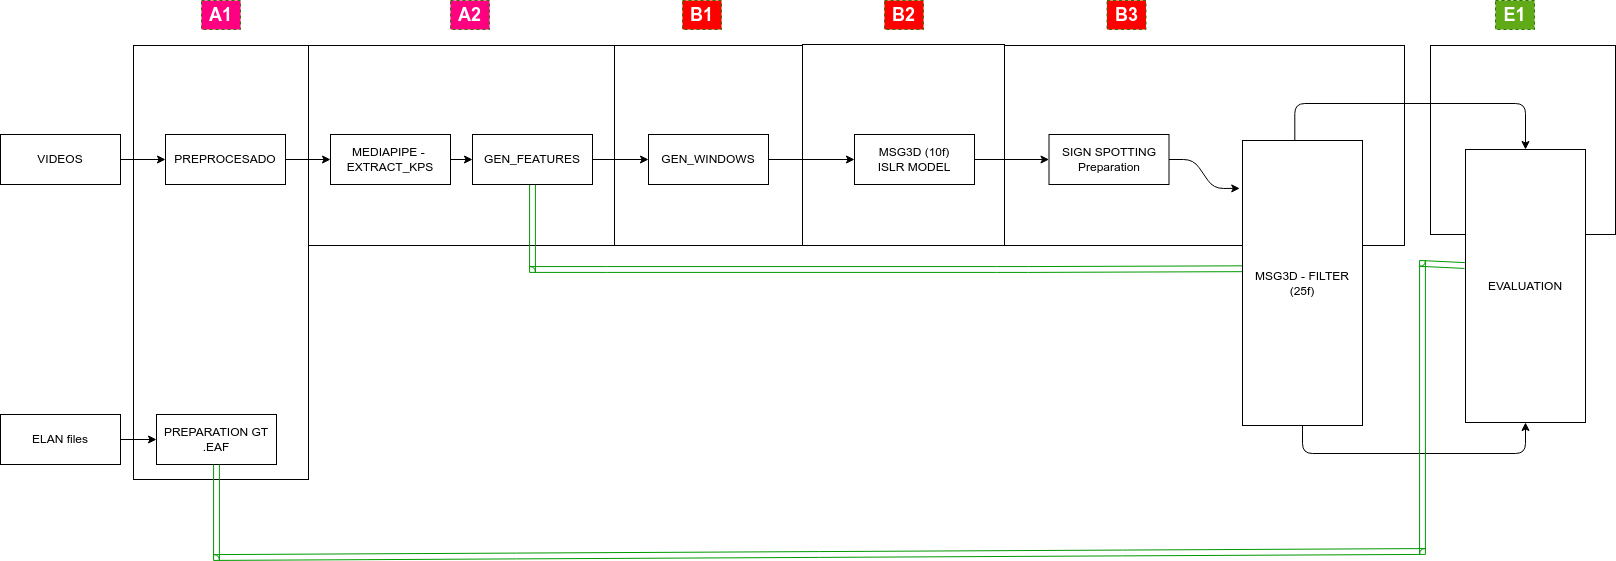

The diagram above was exported from draw.io. Its source (the exported page's mxGraphModel, read from the mxfile embedded in the PNG):
<mxGraphModel dx="2516" dy="823" grid="0" gridSize="10" guides="1" tooltips="1" connect="1" arrows="1" fold="1" page="0" pageScale="1" pageWidth="827" pageHeight="1169" background="none" math="0" shadow="0">
  <root>
    <mxCell id="0" />
    <mxCell id="1" parent="0" />
    <mxCell id="133" value="" style="rounded=0;whiteSpace=wrap;html=1;fontSize=9;" parent="1" vertex="1">
      <mxGeometry x="1225" y="270" width="185" height="189" as="geometry" />
    </mxCell>
    <mxCell id="88" value="" style="rounded=0;whiteSpace=wrap;html=1;fontSize=9;" parent="1" vertex="1">
      <mxGeometry x="409" y="270" width="188" height="200" as="geometry" />
    </mxCell>
    <mxCell id="89" value="" style="rounded=0;whiteSpace=wrap;html=1;fontSize=9;" parent="1" vertex="1">
      <mxGeometry x="597" y="269" width="202" height="201" as="geometry" />
    </mxCell>
    <mxCell id="92" value="" style="rounded=0;whiteSpace=wrap;html=1;fontSize=9;" parent="1" vertex="1">
      <mxGeometry x="799" y="270" width="400" height="200" as="geometry" />
    </mxCell>
    <mxCell id="86" value="" style="rounded=0;whiteSpace=wrap;html=1;fontSize=9;" parent="1" vertex="1">
      <mxGeometry x="103" y="270" width="306" height="200" as="geometry" />
    </mxCell>
    <mxCell id="84" value="" style="rounded=0;whiteSpace=wrap;html=1;fontSize=9;" parent="1" vertex="1">
      <mxGeometry x="-72" y="270" width="175" height="434" as="geometry" />
    </mxCell>
    <mxCell id="50" style="edgeStyle=none;html=1;entryX=0;entryY=0.5;entryDx=0;entryDy=0;fontSize=8;rounded=0;" parent="1" source="3" target="21" edge="1">
      <mxGeometry relative="1" as="geometry" />
    </mxCell>
    <mxCell id="3" value="GEN_WINDOWS" style="rounded=0;whiteSpace=wrap;html=1;" parent="1" vertex="1">
      <mxGeometry x="443" y="359" width="120" height="50" as="geometry" />
    </mxCell>
    <mxCell id="51" style="html=1;fontSize=8;rounded=0;entryX=0;entryY=0.5;entryDx=0;entryDy=0;exitX=1;exitY=0.5;exitDx=0;exitDy=0;" parent="1" source="21" target="79" edge="1">
      <mxGeometry relative="1" as="geometry">
        <mxPoint x="1085" y="384" as="targetPoint" />
        <mxPoint x="1044" y="384" as="sourcePoint" />
      </mxGeometry>
    </mxCell>
    <mxCell id="21" value="MSG3D (10f)&lt;br&gt;ISLR MODEL" style="rounded=0;whiteSpace=wrap;html=1;" parent="1" vertex="1">
      <mxGeometry x="649" y="359" width="120" height="50" as="geometry" />
    </mxCell>
    <mxCell id="49" style="edgeStyle=none;html=1;entryX=0;entryY=0.5;entryDx=0;entryDy=0;fontSize=8;rounded=0;" parent="1" source="40" target="3" edge="1">
      <mxGeometry relative="1" as="geometry" />
    </mxCell>
    <mxCell id="131" style="edgeStyle=none;html=1;shape=link;width=-5.833333333333333;entryX=-0.002;entryY=0.45;entryDx=0;entryDy=0;entryPerimeter=0;strokeColor=#009900;" parent="1" source="40" target="115" edge="1">
      <mxGeometry relative="1" as="geometry">
        <mxPoint x="964" y="494" as="targetPoint" />
        <Array as="points">
          <mxPoint x="327" y="494" />
          <mxPoint x="401" y="494" />
          <mxPoint x="791" y="494" />
          <mxPoint x="823" y="494" />
        </Array>
      </mxGeometry>
    </mxCell>
    <mxCell id="40" value="GEN_FEATURES" style="rounded=0;whiteSpace=wrap;html=1;" parent="1" vertex="1">
      <mxGeometry x="267" y="359" width="120" height="50" as="geometry" />
    </mxCell>
    <mxCell id="59" style="edgeStyle=none;html=1;fontSize=18;" parent="1" source="45" target="57" edge="1">
      <mxGeometry relative="1" as="geometry" />
    </mxCell>
    <mxCell id="45" value="VIDEOS" style="rounded=0;whiteSpace=wrap;html=1;" parent="1" vertex="1">
      <mxGeometry x="-205" y="359" width="120" height="50" as="geometry" />
    </mxCell>
    <mxCell id="48" style="edgeStyle=none;html=1;entryX=0;entryY=0.5;entryDx=0;entryDy=0;fontSize=8;rounded=0;" parent="1" source="46" target="40" edge="1">
      <mxGeometry relative="1" as="geometry" />
    </mxCell>
    <mxCell id="46" value="MEDIAPIPE -&amp;nbsp;&lt;br&gt;EXTRACT_KPS" style="rounded=0;whiteSpace=wrap;html=1;" parent="1" vertex="1">
      <mxGeometry x="125" y="359" width="120" height="50" as="geometry" />
    </mxCell>
    <mxCell id="124" style="edgeStyle=none;html=1;" parent="1" source="57" target="46" edge="1">
      <mxGeometry relative="1" as="geometry" />
    </mxCell>
    <mxCell id="57" value="PREPROCESADO" style="rounded=0;whiteSpace=wrap;html=1;" parent="1" vertex="1">
      <mxGeometry x="-40" y="359" width="120" height="50" as="geometry" />
    </mxCell>
    <mxCell id="81" style="edgeStyle=none;html=1;entryX=-0.023;entryY=0.168;entryDx=0;entryDy=0;entryPerimeter=0;" parent="1" source="79" target="115" edge="1">
      <mxGeometry relative="1" as="geometry">
        <mxPoint x="1342" y="384" as="targetPoint" />
        <Array as="points">
          <mxPoint x="988" y="384" />
          <mxPoint x="1008" y="413" />
        </Array>
      </mxGeometry>
    </mxCell>
    <mxCell id="79" value="SIGN SPOTTING&lt;br&gt;Preparation" style="rounded=0;whiteSpace=wrap;html=1;" parent="1" vertex="1">
      <mxGeometry x="843.5" y="359" width="120" height="50" as="geometry" />
    </mxCell>
    <mxCell id="94" value="&lt;span style=&quot;font-size: 18px&quot;&gt;&lt;b&gt;A1&lt;/b&gt;&lt;/span&gt;" style="rounded=0;whiteSpace=wrap;html=1;dashed=1;fontSize=8;fillColor=#FF0080;fontColor=#ffffff;strokeColor=#2D7600;align=center;" parent="1" vertex="1">
      <mxGeometry x="-4" y="225" width="39" height="29" as="geometry" />
    </mxCell>
    <mxCell id="96" value="&lt;span style=&quot;font-size: 18px&quot;&gt;&lt;b&gt;A2&lt;/b&gt;&lt;/span&gt;" style="rounded=0;whiteSpace=wrap;html=1;dashed=1;fontSize=8;fillColor=#FF0080;fontColor=#ffffff;strokeColor=#2D7600;align=center;" parent="1" vertex="1">
      <mxGeometry x="245" y="225" width="39" height="29" as="geometry" />
    </mxCell>
    <mxCell id="97" value="&lt;span style=&quot;font-size: 18px&quot;&gt;&lt;b&gt;B1&lt;/b&gt;&lt;/span&gt;" style="rounded=0;whiteSpace=wrap;html=1;dashed=1;fontSize=8;fillColor=#FF0000;fontColor=#ffffff;strokeColor=#2D7600;align=center;" parent="1" vertex="1">
      <mxGeometry x="477" y="225" width="39" height="29" as="geometry" />
    </mxCell>
    <mxCell id="99" value="&lt;span style=&quot;font-size: 18px&quot;&gt;&lt;b&gt;B2&lt;/b&gt;&lt;/span&gt;" style="rounded=0;whiteSpace=wrap;html=1;dashed=1;fontSize=8;fillColor=#FF0000;fontColor=#ffffff;strokeColor=#2D7600;align=center;" parent="1" vertex="1">
      <mxGeometry x="679" y="225" width="39" height="29" as="geometry" />
    </mxCell>
    <mxCell id="100" value="&lt;span style=&quot;font-size: 18px&quot;&gt;&lt;b&gt;B3&lt;/b&gt;&lt;/span&gt;" style="rounded=0;whiteSpace=wrap;html=1;dashed=1;fontSize=8;fillColor=#FF0000;fontColor=#ffffff;strokeColor=#2D7600;align=center;" parent="1" vertex="1">
      <mxGeometry x="901.5" y="225" width="39" height="29" as="geometry" />
    </mxCell>
    <mxCell id="138" style="html=1;entryX=0.5;entryY=0;entryDx=0;entryDy=0;exitX=0.436;exitY=0;exitDx=0;exitDy=0;edgeStyle=orthogonalEdgeStyle;exitPerimeter=0;" parent="1" source="115" target="146" edge="1">
      <mxGeometry relative="1" as="geometry">
        <Array as="points">
          <mxPoint x="1089" y="328" />
          <mxPoint x="1320" y="328" />
        </Array>
      </mxGeometry>
    </mxCell>
    <mxCell id="140" style="edgeStyle=orthogonalEdgeStyle;html=1;entryX=0.5;entryY=1;entryDx=0;entryDy=0;startArrow=none;exitX=0.5;exitY=1;exitDx=0;exitDy=0;" parent="1" source="115" target="146" edge="1">
      <mxGeometry relative="1" as="geometry">
        <Array as="points">
          <mxPoint x="1097" y="678" />
          <mxPoint x="1320" y="678" />
        </Array>
      </mxGeometry>
    </mxCell>
    <mxCell id="115" value="MSG3D - FILTER&lt;br&gt;(25f)" style="rounded=0;whiteSpace=wrap;html=1;" parent="1" vertex="1">
      <mxGeometry x="1037" y="365" width="120" height="285" as="geometry" />
    </mxCell>
    <mxCell id="129" style="edgeStyle=none;html=1;entryX=0;entryY=0.5;entryDx=0;entryDy=0;" parent="1" source="123" target="128" edge="1">
      <mxGeometry relative="1" as="geometry" />
    </mxCell>
    <mxCell id="123" value="ELAN files" style="rounded=0;whiteSpace=wrap;html=1;" parent="1" vertex="1">
      <mxGeometry x="-205" y="639" width="120" height="50" as="geometry" />
    </mxCell>
    <mxCell id="128" value="PREPARATION GT .EAF" style="rounded=0;whiteSpace=wrap;html=1;" parent="1" vertex="1">
      <mxGeometry x="-49" y="639" width="120" height="50" as="geometry" />
    </mxCell>
    <mxCell id="145" value="&lt;span style=&quot;font-size: 18px&quot;&gt;&lt;b&gt;E1&lt;/b&gt;&lt;/span&gt;" style="rounded=0;whiteSpace=wrap;html=1;dashed=1;fontSize=8;fillColor=#60a917;fontColor=#ffffff;strokeColor=#2D7600;align=center;" parent="1" vertex="1">
      <mxGeometry x="1290" y="225" width="39" height="29" as="geometry" />
    </mxCell>
    <mxCell id="146" value="EVALUATION" style="rounded=0;whiteSpace=wrap;html=1;" parent="1" vertex="1">
      <mxGeometry x="1260" y="374" width="120" height="273" as="geometry" />
    </mxCell>
    <mxCell id="149" style="edgeStyle=none;html=1;shape=link;width=-5.833333333333333;exitX=0.5;exitY=1;exitDx=0;exitDy=0;entryX=-0.007;entryY=0.425;entryDx=0;entryDy=0;entryPerimeter=0;strokeColor=#009900;fillColor=#00CC00;" parent="1" source="128" target="146" edge="1">
      <mxGeometry relative="1" as="geometry">
        <mxPoint x="337" y="419" as="sourcePoint" />
        <mxPoint x="1234" y="482" as="targetPoint" />
        <Array as="points">
          <mxPoint x="11" y="782" />
          <mxPoint x="1217" y="776" />
          <mxPoint x="1217" y="488" />
        </Array>
      </mxGeometry>
    </mxCell>
  </root>
</mxGraphModel>